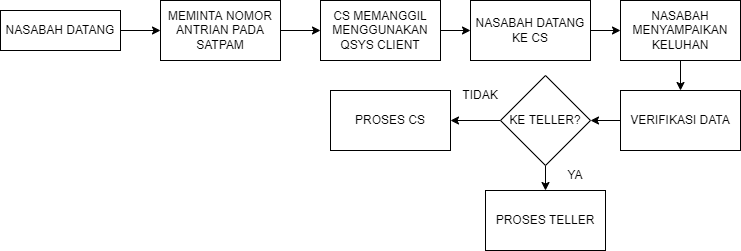

The diagram above was exported from draw.io. Its source (the exported page's mxGraphModel, read from the mxfile embedded in the PNG):
<mxGraphModel dx="1038" dy="547" grid="1" gridSize="10" guides="1" tooltips="1" connect="1" arrows="1" fold="1" page="1" pageScale="1" pageWidth="850" pageHeight="1100" math="0" shadow="0">
  <root>
    <mxCell id="0" />
    <mxCell id="1" parent="0" />
    <mxCell id="AMSnqPsLPIjIRMatnz4v-11" value="" style="edgeStyle=orthogonalEdgeStyle;rounded=0;orthogonalLoop=1;jettySize=auto;html=1;" parent="1" source="AMSnqPsLPIjIRMatnz4v-1" target="AMSnqPsLPIjIRMatnz4v-2" edge="1">
      <mxGeometry relative="1" as="geometry" />
    </mxCell>
    <mxCell id="AMSnqPsLPIjIRMatnz4v-1" value="NASABAH DATANG" style="rounded=0;whiteSpace=wrap;html=1;" parent="1" vertex="1">
      <mxGeometry x="10" y="20" width="120" height="40" as="geometry" />
    </mxCell>
    <mxCell id="AMSnqPsLPIjIRMatnz4v-12" value="" style="edgeStyle=orthogonalEdgeStyle;rounded=0;orthogonalLoop=1;jettySize=auto;html=1;" parent="1" source="AMSnqPsLPIjIRMatnz4v-2" target="AMSnqPsLPIjIRMatnz4v-3" edge="1">
      <mxGeometry relative="1" as="geometry" />
    </mxCell>
    <mxCell id="AMSnqPsLPIjIRMatnz4v-2" value="MEMINTA NOMOR ANTRIAN PADA SATPAM" style="rounded=0;whiteSpace=wrap;html=1;" parent="1" vertex="1">
      <mxGeometry x="170" y="10" width="120" height="60" as="geometry" />
    </mxCell>
    <mxCell id="AMSnqPsLPIjIRMatnz4v-13" value="" style="edgeStyle=orthogonalEdgeStyle;rounded=0;orthogonalLoop=1;jettySize=auto;html=1;" parent="1" source="AMSnqPsLPIjIRMatnz4v-3" target="AMSnqPsLPIjIRMatnz4v-4" edge="1">
      <mxGeometry relative="1" as="geometry" />
    </mxCell>
    <mxCell id="AMSnqPsLPIjIRMatnz4v-3" value="CS MEMANGGIL MENGGUNAKAN QSYS CLIENT" style="rounded=0;whiteSpace=wrap;html=1;" parent="1" vertex="1">
      <mxGeometry x="330" y="10" width="120" height="60" as="geometry" />
    </mxCell>
    <mxCell id="AMSnqPsLPIjIRMatnz4v-14" value="" style="edgeStyle=orthogonalEdgeStyle;rounded=0;orthogonalLoop=1;jettySize=auto;html=1;" parent="1" source="AMSnqPsLPIjIRMatnz4v-4" target="AMSnqPsLPIjIRMatnz4v-5" edge="1">
      <mxGeometry relative="1" as="geometry" />
    </mxCell>
    <mxCell id="AMSnqPsLPIjIRMatnz4v-4" value="NASABAH DATANG KE CS" style="rounded=0;whiteSpace=wrap;html=1;" parent="1" vertex="1">
      <mxGeometry x="480" y="10" width="120" height="60" as="geometry" />
    </mxCell>
    <mxCell id="AMSnqPsLPIjIRMatnz4v-15" value="" style="edgeStyle=orthogonalEdgeStyle;rounded=0;orthogonalLoop=1;jettySize=auto;html=1;" parent="1" source="AMSnqPsLPIjIRMatnz4v-5" target="AMSnqPsLPIjIRMatnz4v-7" edge="1">
      <mxGeometry relative="1" as="geometry" />
    </mxCell>
    <mxCell id="AMSnqPsLPIjIRMatnz4v-5" value="NASABAH MENYAMPAIKAN KELUHAN" style="rounded=0;whiteSpace=wrap;html=1;" parent="1" vertex="1">
      <mxGeometry x="630" y="10" width="120" height="60" as="geometry" />
    </mxCell>
    <mxCell id="AMSnqPsLPIjIRMatnz4v-16" value="" style="edgeStyle=orthogonalEdgeStyle;rounded=0;orthogonalLoop=1;jettySize=auto;html=1;" parent="1" source="AMSnqPsLPIjIRMatnz4v-7" target="AMSnqPsLPIjIRMatnz4v-8" edge="1">
      <mxGeometry relative="1" as="geometry" />
    </mxCell>
    <mxCell id="AMSnqPsLPIjIRMatnz4v-7" value="VERIFIKASI DATA" style="rounded=0;whiteSpace=wrap;html=1;" parent="1" vertex="1">
      <mxGeometry x="630" y="100" width="120" height="60" as="geometry" />
    </mxCell>
    <mxCell id="AMSnqPsLPIjIRMatnz4v-17" value="" style="edgeStyle=orthogonalEdgeStyle;rounded=0;orthogonalLoop=1;jettySize=auto;html=1;" parent="1" source="AMSnqPsLPIjIRMatnz4v-8" target="AMSnqPsLPIjIRMatnz4v-9" edge="1">
      <mxGeometry relative="1" as="geometry" />
    </mxCell>
    <mxCell id="AMSnqPsLPIjIRMatnz4v-18" value="" style="edgeStyle=orthogonalEdgeStyle;rounded=0;orthogonalLoop=1;jettySize=auto;html=1;" parent="1" source="AMSnqPsLPIjIRMatnz4v-8" target="AMSnqPsLPIjIRMatnz4v-10" edge="1">
      <mxGeometry relative="1" as="geometry" />
    </mxCell>
    <mxCell id="AMSnqPsLPIjIRMatnz4v-8" value="KE TELLER?" style="rhombus;whiteSpace=wrap;html=1;" parent="1" vertex="1">
      <mxGeometry x="510" y="85" width="90" height="90" as="geometry" />
    </mxCell>
    <mxCell id="AMSnqPsLPIjIRMatnz4v-9" value="PROSES TELLER" style="rounded=0;whiteSpace=wrap;html=1;" parent="1" vertex="1">
      <mxGeometry x="495" y="200" width="120" height="60" as="geometry" />
    </mxCell>
    <mxCell id="AMSnqPsLPIjIRMatnz4v-10" value="PROSES CS" style="rounded=0;whiteSpace=wrap;html=1;" parent="1" vertex="1">
      <mxGeometry x="340" y="100" width="120" height="60" as="geometry" />
    </mxCell>
    <mxCell id="MT23-dlhyYJs3MmzJG6H-1" value="YA" style="text;html=1;strokeColor=none;fillColor=none;align=center;verticalAlign=middle;whiteSpace=wrap;rounded=0;" vertex="1" parent="1">
      <mxGeometry x="555" y="170" width="60" height="30" as="geometry" />
    </mxCell>
    <mxCell id="MT23-dlhyYJs3MmzJG6H-2" value="TIDAK" style="text;html=1;strokeColor=none;fillColor=none;align=center;verticalAlign=middle;whiteSpace=wrap;rounded=0;" vertex="1" parent="1">
      <mxGeometry x="460" y="90" width="60" height="30" as="geometry" />
    </mxCell>
  </root>
</mxGraphModel>